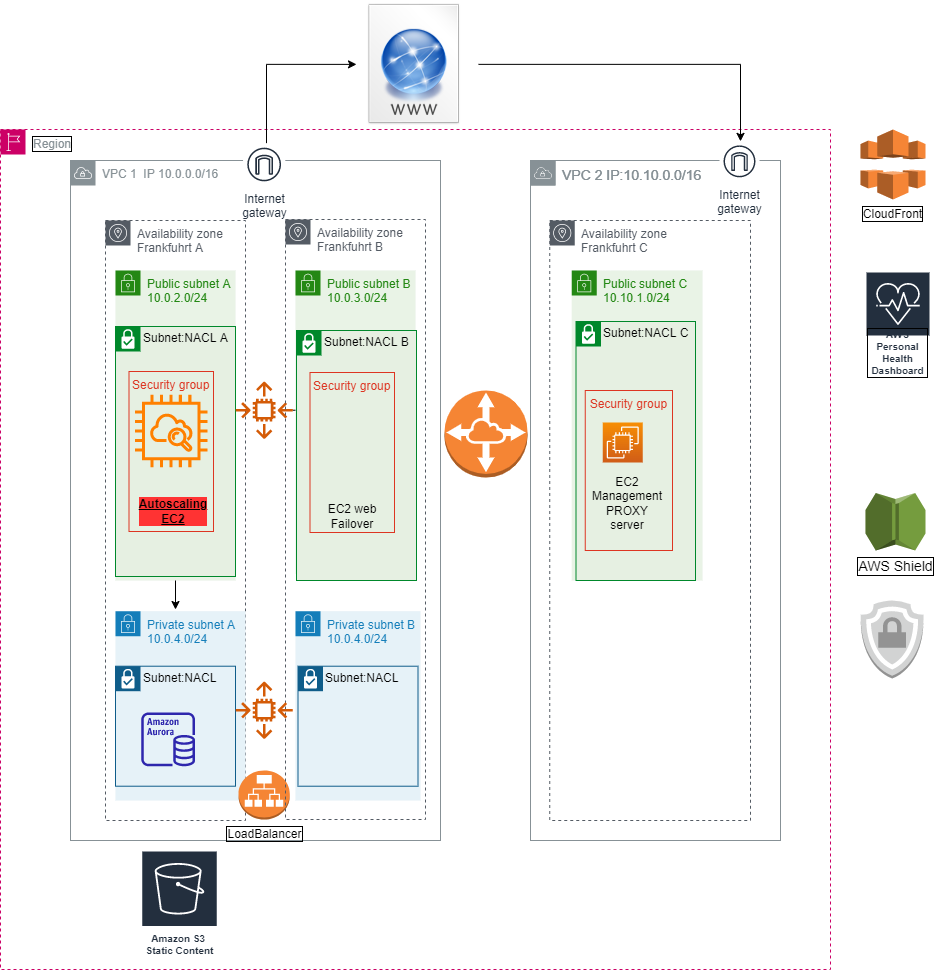

The diagram above was exported from draw.io. Its source (the exported page's mxGraphModel, read from the mxfile embedded in the PNG):
<mxGraphModel dx="1483" dy="1950" grid="1" gridSize="10" guides="1" tooltips="1" connect="1" arrows="1" fold="1" page="1" pageScale="1" pageWidth="827" pageHeight="1169" math="0" shadow="0">
  <root>
    <mxCell id="0" />
    <mxCell id="1" parent="0" />
    <mxCell id="3-Ja3zfgAtnqCm58jpz--130" value="&lt;font style=&quot;font-size: 14px&quot;&gt;VPC 2 IP:10.10.0.0/16&lt;/font&gt;" style="sketch=0;outlineConnect=0;gradientColor=none;html=1;whiteSpace=wrap;fontSize=12;fontStyle=0;shape=mxgraph.aws4.group;grIcon=mxgraph.aws4.group_vpc;strokeColor=#879196;fillColor=none;verticalAlign=top;align=left;spacingLeft=30;fontColor=#879196;dashed=0;" parent="1" vertex="1">
      <mxGeometry x="545" y="-710" width="250" height="680" as="geometry" />
    </mxCell>
    <mxCell id="3-Ja3zfgAtnqCm58jpz--77" value="Region" style="sketch=0;outlineConnect=0;gradientColor=none;html=1;whiteSpace=wrap;fontSize=12;fontStyle=0;shape=mxgraph.aws4.group;grIcon=mxgraph.aws4.group_region;strokeColor=#CC0066;fillColor=none;verticalAlign=top;align=left;spacingLeft=30;fontColor=#879196;dashed=1;labelBackgroundColor=none;labelBorderColor=#000000;" parent="1" vertex="1">
      <mxGeometry x="15" y="-741" width="830" height="840" as="geometry" />
    </mxCell>
    <mxCell id="3-Ja3zfgAtnqCm58jpz--3" value="VPC 1&amp;nbsp; IP 10.0.0.0/16&amp;nbsp;" style="sketch=0;outlineConnect=0;gradientColor=none;html=1;whiteSpace=wrap;fontSize=12;fontStyle=0;shape=mxgraph.aws4.group;grIcon=mxgraph.aws4.group_vpc;strokeColor=#879196;fillColor=none;verticalAlign=top;align=left;spacingLeft=30;fontColor=#879196;dashed=0;" parent="1" vertex="1">
      <mxGeometry x="85" y="-710" width="370" height="680" as="geometry" />
    </mxCell>
    <mxCell id="3-Ja3zfgAtnqCm58jpz--4" value="&lt;font style=&quot;font-size: 14px&quot;&gt;VPC 2 IP:10.10.0.0/16&lt;/font&gt;" style="sketch=0;outlineConnect=0;gradientColor=none;html=1;whiteSpace=wrap;fontSize=12;fontStyle=0;shape=mxgraph.aws4.group;grIcon=mxgraph.aws4.group_vpc;strokeColor=#879196;fillColor=none;verticalAlign=top;align=left;spacingLeft=30;fontColor=#879196;dashed=0;" parent="1" vertex="1">
      <mxGeometry x="545" y="-710" width="250" height="680" as="geometry" />
    </mxCell>
    <mxCell id="3-Ja3zfgAtnqCm58jpz--11" value="Availability zone&lt;br&gt;Frankfuhrt C" style="sketch=0;outlineConnect=0;gradientColor=none;html=1;whiteSpace=wrap;fontSize=12;fontStyle=0;shape=mxgraph.aws4.group;grIcon=mxgraph.aws4.group_availability_zone;strokeColor=#545B64;fillColor=none;verticalAlign=top;align=left;spacingLeft=30;fontColor=#545B64;dashed=1;" parent="1" vertex="1">
      <mxGeometry x="564.25" y="-650" width="200.75" height="600" as="geometry" />
    </mxCell>
    <mxCell id="3-Ja3zfgAtnqCm58jpz--13" value="" style="outlineConnect=0;dashed=0;verticalLabelPosition=bottom;verticalAlign=top;align=center;html=1;shape=mxgraph.aws3.vpc_peering;fillColor=#F58534;gradientColor=none;" parent="1" vertex="1">
      <mxGeometry x="459" y="-480" width="83" height="87" as="geometry" />
    </mxCell>
    <mxCell id="3-Ja3zfgAtnqCm58jpz--14" value="Amazon S3 &lt;br&gt;Static Content" style="sketch=0;outlineConnect=0;fontColor=#232F3E;gradientColor=none;strokeColor=#ffffff;fillColor=#232F3E;dashed=0;verticalLabelPosition=middle;verticalAlign=bottom;align=center;html=1;whiteSpace=wrap;fontSize=10;fontStyle=1;spacing=3;shape=mxgraph.aws4.productIcon;prIcon=mxgraph.aws4.s3;" parent="1" vertex="1">
      <mxGeometry x="155.75" y="-20" width="76.5" height="110" as="geometry" />
    </mxCell>
    <mxCell id="3-Ja3zfgAtnqCm58jpz--17" value="Public subnet C&lt;br&gt;10.10.1.0/24" style="points=[[0,0],[0.25,0],[0.5,0],[0.75,0],[1,0],[1,0.25],[1,0.5],[1,0.75],[1,1],[0.75,1],[0.5,1],[0.25,1],[0,1],[0,0.75],[0,0.5],[0,0.25]];outlineConnect=0;gradientColor=none;html=1;whiteSpace=wrap;fontSize=12;fontStyle=0;shape=mxgraph.aws4.group;grIcon=mxgraph.aws4.group_security_group;grStroke=0;strokeColor=#248814;fillColor=#E9F3E6;verticalAlign=top;align=left;spacingLeft=30;fontColor=#248814;dashed=0;" parent="1" vertex="1">
      <mxGeometry x="586.25" y="-600" width="130.75" height="310" as="geometry" />
    </mxCell>
    <mxCell id="3-Ja3zfgAtnqCm58jpz--23" value="Internet&#10;gateway" style="sketch=0;outlineConnect=0;fontColor=#232F3E;gradientColor=none;strokeColor=#232F3E;fillColor=#ffffff;dashed=0;verticalLabelPosition=bottom;verticalAlign=top;align=center;html=1;fontSize=12;fontStyle=0;aspect=fixed;shape=mxgraph.aws4.resourceIcon;resIcon=mxgraph.aws4.internet_gateway;" parent="1" vertex="1">
      <mxGeometry x="734" y="-729.13" width="40" height="40" as="geometry" />
    </mxCell>
    <mxCell id="3-Ja3zfgAtnqCm58jpz--32" value="Subnet:NACL C" style="shape=mxgraph.ibm.box;prType=subnet;fontStyle=0;verticalAlign=top;align=left;spacingLeft=32;spacingTop=4;fillColor=#E6F0E2;rounded=0;whiteSpace=wrap;html=1;strokeColor=#00882B;strokeWidth=1;dashed=0;container=1;spacing=-4;collapsible=0;expand=0;recursiveResize=0;" parent="1" vertex="1">
      <mxGeometry x="590.5" y="-549" width="119.5" height="259" as="geometry" />
    </mxCell>
    <mxCell id="3-Ja3zfgAtnqCm58jpz--54" value="EC2 Management PROXY server" style="text;html=1;strokeColor=none;fillColor=none;align=center;verticalAlign=middle;whiteSpace=wrap;rounded=0;" parent="3-Ja3zfgAtnqCm58jpz--32" vertex="1">
      <mxGeometry x="21.63" y="154.41" width="60" height="55.59" as="geometry" />
    </mxCell>
    <mxCell id="3-Ja3zfgAtnqCm58jpz--55" value="Security group" style="fillColor=none;strokeColor=#DD3522;verticalAlign=top;fontStyle=0;fontColor=#DD3522;" parent="3-Ja3zfgAtnqCm58jpz--32" vertex="1">
      <mxGeometry x="9.25" y="69" width="87.25" height="160" as="geometry" />
    </mxCell>
    <mxCell id="3-Ja3zfgAtnqCm58jpz--37" value="Availability zone&lt;br&gt;Frankfuhrt A" style="sketch=0;outlineConnect=0;gradientColor=none;html=1;whiteSpace=wrap;fontSize=12;fontStyle=0;shape=mxgraph.aws4.group;grIcon=mxgraph.aws4.group_availability_zone;strokeColor=#545B64;fillColor=none;verticalAlign=top;align=left;spacingLeft=30;fontColor=#545B64;dashed=1;" parent="1" vertex="1">
      <mxGeometry x="120" y="-650" width="140" height="600" as="geometry" />
    </mxCell>
    <mxCell id="3-Ja3zfgAtnqCm58jpz--38" value="Public subnet A&lt;br&gt;10.0.2.0/24" style="points=[[0,0],[0.25,0],[0.5,0],[0.75,0],[1,0],[1,0.25],[1,0.5],[1,0.75],[1,1],[0.75,1],[0.5,1],[0.25,1],[0,1],[0,0.75],[0,0.5],[0,0.25]];outlineConnect=0;gradientColor=none;html=1;whiteSpace=wrap;fontSize=12;fontStyle=0;shape=mxgraph.aws4.group;grIcon=mxgraph.aws4.group_security_group;grStroke=0;strokeColor=#248814;fillColor=#E9F3E6;verticalAlign=top;align=left;spacingLeft=30;fontColor=#248814;dashed=0;" parent="1" vertex="1">
      <mxGeometry x="130" y="-600" width="120" height="310" as="geometry" />
    </mxCell>
    <mxCell id="3-Ja3zfgAtnqCm58jpz--31" value="Subnet:NACL A" style="shape=mxgraph.ibm.box;prType=subnet;fontStyle=0;verticalAlign=top;align=left;spacingLeft=32;spacingTop=4;fillColor=#E6F0E2;rounded=0;whiteSpace=wrap;html=1;strokeColor=#00882B;strokeWidth=1;dashed=0;container=1;spacing=-4;collapsible=0;expand=0;recursiveResize=0;" parent="1" vertex="1">
      <mxGeometry x="130" y="-544" width="120" height="250" as="geometry" />
    </mxCell>
    <mxCell id="3-Ja3zfgAtnqCm58jpz--39" value="" style="sketch=0;outlineConnect=0;fontColor=#DD3522;gradientColor=none;fillColor=#FF8000;strokeColor=default;dashed=0;verticalLabelPosition=bottom;verticalAlign=top;align=center;html=1;fontSize=12;fontStyle=0;aspect=fixed;pointerEvents=1;shape=mxgraph.aws4.instance_with_cloudwatch2;fontFamily=Helvetica;strokeWidth=10;perimeterSpacing=8;" parent="3-Ja3zfgAtnqCm58jpz--31" vertex="1">
      <mxGeometry x="19.47999999999999" y="35.81" width="72.55" height="137.37" as="geometry" />
    </mxCell>
    <mxCell id="3-Ja3zfgAtnqCm58jpz--127" value="Security group" style="fillColor=none;strokeColor=#DD3522;verticalAlign=top;fontStyle=0;fontColor=#DD3522;" parent="3-Ja3zfgAtnqCm58jpz--31" vertex="1">
      <mxGeometry x="13.5" y="45" width="84.5" height="160" as="geometry" />
    </mxCell>
    <mxCell id="3-Ja3zfgAtnqCm58jpz--41" value="" style="edgeStyle=orthogonalEdgeStyle;rounded=0;orthogonalLoop=1;jettySize=auto;html=1;" parent="1" edge="1">
      <mxGeometry relative="1" as="geometry">
        <mxPoint x="190" y="-290" as="sourcePoint" />
        <mxPoint x="190" y="-261" as="targetPoint" />
      </mxGeometry>
    </mxCell>
    <mxCell id="3-Ja3zfgAtnqCm58jpz--53" value="&lt;b&gt;&lt;u&gt;Autoscaling EC2&lt;/u&gt;&lt;/b&gt;" style="text;html=1;strokeColor=none;fillColor=none;align=center;verticalAlign=middle;whiteSpace=wrap;rounded=0;labelBackgroundColor=#FF3333;" parent="1" vertex="1">
      <mxGeometry x="155.75" y="-377.59" width="64.25" height="37.59" as="geometry" />
    </mxCell>
    <mxCell id="3-Ja3zfgAtnqCm58jpz--74" value="Private subnet A&lt;br&gt;10.0.4.0/24" style="points=[[0,0],[0.25,0],[0.5,0],[0.75,0],[1,0],[1,0.25],[1,0.5],[1,0.75],[1,1],[0.75,1],[0.5,1],[0.25,1],[0,1],[0,0.75],[0,0.5],[0,0.25]];outlineConnect=0;gradientColor=none;whiteSpace=wrap;fontSize=12;fontStyle=0;shape=mxgraph.aws4.group;grIcon=mxgraph.aws4.group_security_group;grStroke=0;strokeColor=#147EBA;fillColor=#E6F2F8;verticalAlign=top;align=left;spacingLeft=30;fontColor=#147EBA;dashed=0;labelBorderColor=none;html=1;" parent="1" vertex="1">
      <mxGeometry x="130" y="-259.36" width="130" height="189.36" as="geometry" />
    </mxCell>
    <mxCell id="3-Ja3zfgAtnqCm58jpz--75" value="Subnet:NACL" style="shape=mxgraph.ibm.box;prType=subnet;fontStyle=0;verticalAlign=top;align=left;spacingLeft=32;spacingTop=4;fillColor=none;rounded=0;whiteSpace=wrap;html=1;strokeColor=#0F5D8A;strokeWidth=1;dashed=0;container=1;spacing=-4;collapsible=0;expand=0;recursiveResize=0;fontColor=#000000;labelBackgroundColor=none;" parent="1" vertex="1">
      <mxGeometry x="130" y="-204.29" width="120" height="120" as="geometry" />
    </mxCell>
    <mxCell id="3-Ja3zfgAtnqCm58jpz--72" value="" style="sketch=0;outlineConnect=0;fontColor=#232F3E;gradientColor=none;fillColor=#2E27AD;strokeColor=none;dashed=0;verticalLabelPosition=bottom;verticalAlign=top;align=center;html=1;fontSize=12;fontStyle=0;aspect=fixed;pointerEvents=1;shape=mxgraph.aws4.aurora_instance;" parent="3-Ja3zfgAtnqCm58jpz--75" vertex="1">
      <mxGeometry x="25.75" y="46.289999999999964" width="53.75" height="53.75" as="geometry" />
    </mxCell>
    <mxCell id="3-Ja3zfgAtnqCm58jpz--85" value="LoadBalancer" style="outlineConnect=0;dashed=0;verticalLabelPosition=bottom;verticalAlign=top;align=center;html=1;shape=mxgraph.aws3.application_load_balancer;fillColor=#F58534;gradientColor=none;labelBackgroundColor=none;labelBorderColor=#000000;fontColor=#000000;strokeColor=#CC0066;" parent="1" vertex="1">
      <mxGeometry x="253.03999999999996" y="-99.97000000000003" width="51.26" height="48.97" as="geometry" />
    </mxCell>
    <mxCell id="3-Ja3zfgAtnqCm58jpz--86" value="CloudFront" style="outlineConnect=0;dashed=0;verticalLabelPosition=bottom;verticalAlign=top;align=center;html=1;shape=mxgraph.aws3.cloudfront;fillColor=#F58536;gradientColor=none;labelBackgroundColor=none;labelBorderColor=#000000;fontColor=#000000;strokeColor=#CC0066;whiteSpace=wrap;" parent="1" vertex="1">
      <mxGeometry x="875" y="-741" width="65" height="70" as="geometry" />
    </mxCell>
    <mxCell id="3-Ja3zfgAtnqCm58jpz--88" value="" style="edgeStyle=orthogonalEdgeStyle;rounded=0;orthogonalLoop=1;jettySize=auto;html=1;fontColor=#000000;" parent="1" source="3-Ja3zfgAtnqCm58jpz--87" target="3-Ja3zfgAtnqCm58jpz--23" edge="1">
      <mxGeometry relative="1" as="geometry">
        <Array as="points">
          <mxPoint x="755" y="-806" />
        </Array>
      </mxGeometry>
    </mxCell>
    <mxCell id="3-Ja3zfgAtnqCm58jpz--87" value="" style="shape=image;html=1;verticalAlign=top;verticalLabelPosition=bottom;labelBackgroundColor=#ffffff;imageAspect=0;aspect=fixed;image=https://cdn1.iconfinder.com/data/icons/Futurosoft%20Icons%200.5.2/128x128/filesystems/www.png;labelBorderColor=#000000;fontColor=#000000;strokeColor=#CC0066;fillColor=none;" parent="1" vertex="1">
      <mxGeometry x="365" y="-870.12" width="128" height="128" as="geometry" />
    </mxCell>
    <mxCell id="3-Ja3zfgAtnqCm58jpz--119" style="edgeStyle=orthogonalEdgeStyle;rounded=0;orthogonalLoop=1;jettySize=auto;html=1;fontColor=#000000;entryX=0;entryY=0.5;entryDx=0;entryDy=0;" parent="1" source="3-Ja3zfgAtnqCm58jpz--102" edge="1">
      <mxGeometry relative="1" as="geometry">
        <mxPoint x="371" y="-806.1200000000001" as="targetPoint" />
        <mxPoint x="281" y="-752.25" as="sourcePoint" />
        <Array as="points">
          <mxPoint x="281" y="-806" />
        </Array>
      </mxGeometry>
    </mxCell>
    <mxCell id="3-Ja3zfgAtnqCm58jpz--102" value="Internet&#10;gateway" style="sketch=0;outlineConnect=0;fontColor=#232F3E;gradientColor=none;strokeColor=#232F3E;fillColor=#ffffff;dashed=0;verticalLabelPosition=bottom;verticalAlign=top;align=center;html=1;fontSize=12;fontStyle=0;aspect=fixed;shape=mxgraph.aws4.resourceIcon;resIcon=mxgraph.aws4.internet_gateway;" parent="1" vertex="1">
      <mxGeometry x="257.55" y="-727.13" width="42.25" height="42.25" as="geometry" />
    </mxCell>
    <mxCell id="3-Ja3zfgAtnqCm58jpz--113" value="" style="edgeStyle=orthogonalEdgeStyle;rounded=0;orthogonalLoop=1;jettySize=auto;html=1;fontColor=#000000;" parent="1" source="3-Ja3zfgAtnqCm58jpz--105" target="3-Ja3zfgAtnqCm58jpz--109" edge="1">
      <mxGeometry relative="1" as="geometry" />
    </mxCell>
    <mxCell id="3-Ja3zfgAtnqCm58jpz--105" value="" style="sketch=0;outlineConnect=0;fontColor=#232F3E;gradientColor=none;fillColor=#D45B07;strokeColor=none;dashed=0;verticalLabelPosition=bottom;verticalAlign=top;align=center;html=1;fontSize=12;fontStyle=0;aspect=fixed;pointerEvents=1;shape=mxgraph.aws4.auto_scaling2;labelBackgroundColor=none;labelBorderColor=#000000;" parent="1" vertex="1">
      <mxGeometry x="250" y="-489" width="57.35" height="57.35" as="geometry" />
    </mxCell>
    <mxCell id="3-Ja3zfgAtnqCm58jpz--108" value="Availability zone&lt;br&gt;Frankfuhrt B" style="sketch=0;outlineConnect=0;gradientColor=none;html=1;whiteSpace=wrap;fontSize=12;fontStyle=0;shape=mxgraph.aws4.group;grIcon=mxgraph.aws4.group_availability_zone;strokeColor=#545B64;fillColor=none;verticalAlign=top;align=left;spacingLeft=30;fontColor=#545B64;dashed=1;" parent="1" vertex="1">
      <mxGeometry x="300" y="-651" width="140" height="600" as="geometry" />
    </mxCell>
    <mxCell id="3-Ja3zfgAtnqCm58jpz--109" value="Public subnet B&lt;br&gt;10.0.3.0/24" style="points=[[0,0],[0.25,0],[0.5,0],[0.75,0],[1,0],[1,0.25],[1,0.5],[1,0.75],[1,1],[0.75,1],[0.5,1],[0.25,1],[0,1],[0,0.75],[0,0.5],[0,0.25]];outlineConnect=0;gradientColor=none;html=1;whiteSpace=wrap;fontSize=12;fontStyle=0;shape=mxgraph.aws4.group;grIcon=mxgraph.aws4.group_security_group;grStroke=0;strokeColor=#248814;fillColor=#E9F3E6;verticalAlign=top;align=left;spacingLeft=30;fontColor=#248814;dashed=0;" parent="1" vertex="1">
      <mxGeometry x="310" y="-600" width="120" height="303" as="geometry" />
    </mxCell>
    <mxCell id="3-Ja3zfgAtnqCm58jpz--114" value="Subnet:NACL B" style="shape=mxgraph.ibm.box;prType=subnet;fontStyle=0;verticalAlign=top;align=left;spacingLeft=32;spacingTop=4;fillColor=#E6F0E2;rounded=0;whiteSpace=wrap;html=1;strokeColor=#00882B;strokeWidth=1;dashed=0;container=1;spacing=-4;collapsible=0;expand=0;recursiveResize=0;" parent="1" vertex="1">
      <mxGeometry x="311" y="-540" width="120" height="250" as="geometry" />
    </mxCell>
    <mxCell id="3-Ja3zfgAtnqCm58jpz--115" value="Security group" style="fillColor=none;strokeColor=#DD3522;verticalAlign=top;fontStyle=0;fontColor=#DD3522;" parent="1" vertex="1">
      <mxGeometry x="324.5" y="-498" width="84.5" height="160" as="geometry" />
    </mxCell>
    <mxCell id="3-Ja3zfgAtnqCm58jpz--117" value="EC2 web Failover" style="text;html=1;strokeColor=none;fillColor=none;align=center;verticalAlign=middle;whiteSpace=wrap;rounded=0;" parent="1" vertex="1">
      <mxGeometry x="336.75" y="-368.59" width="60" height="30" as="geometry" />
    </mxCell>
    <mxCell id="3-Ja3zfgAtnqCm58jpz--118" value="AWS Personal Health Dashboard" style="sketch=0;outlineConnect=0;fontColor=#232F3E;gradientColor=none;strokeColor=#ffffff;fillColor=#232F3E;dashed=0;verticalLabelPosition=middle;verticalAlign=bottom;align=center;html=1;whiteSpace=wrap;fontSize=10;fontStyle=1;spacing=3;shape=mxgraph.aws4.productIcon;prIcon=mxgraph.aws4.personal_health_dashboard;labelBackgroundColor=none;labelBorderColor=#000000;" parent="1" vertex="1">
      <mxGeometry x="880" y="-599" width="65" height="110" as="geometry" />
    </mxCell>
    <mxCell id="3-Ja3zfgAtnqCm58jpz--120" style="edgeStyle=orthogonalEdgeStyle;shape=link;rounded=0;orthogonalLoop=1;jettySize=auto;html=1;exitX=0.5;exitY=1;exitDx=0;exitDy=0;fontColor=#000000;" parent="1" edge="1">
      <mxGeometry relative="1" as="geometry">
        <mxPoint x="885.25" y="-84.28999999999996" as="sourcePoint" />
        <mxPoint x="885.25" y="-84.28999999999996" as="targetPoint" />
      </mxGeometry>
    </mxCell>
    <mxCell id="3-Ja3zfgAtnqCm58jpz--122" value="" style="sketch=0;outlineConnect=0;fontColor=#232F3E;gradientColor=none;fillColor=#D45B07;strokeColor=none;dashed=0;verticalLabelPosition=bottom;verticalAlign=top;align=center;html=1;fontSize=12;fontStyle=0;aspect=fixed;pointerEvents=1;shape=mxgraph.aws4.auto_scaling2;labelBackgroundColor=none;labelBorderColor=#000000;" parent="1" vertex="1">
      <mxGeometry x="250" y="-189" width="57.35" height="57.35" as="geometry" />
    </mxCell>
    <mxCell id="3-Ja3zfgAtnqCm58jpz--123" value="Private subnet B&lt;br&gt;10.0.4.0/24" style="points=[[0,0],[0.25,0],[0.5,0],[0.75,0],[1,0],[1,0.25],[1,0.5],[1,0.75],[1,1],[0.75,1],[0.5,1],[0.25,1],[0,1],[0,0.75],[0,0.5],[0,0.25]];outlineConnect=0;gradientColor=none;whiteSpace=wrap;fontSize=12;fontStyle=0;shape=mxgraph.aws4.group;grIcon=mxgraph.aws4.group_security_group;grStroke=0;strokeColor=#147EBA;fillColor=#E6F2F8;verticalAlign=top;align=left;spacingLeft=30;fontColor=#147EBA;dashed=0;labelBorderColor=none;html=1;" parent="1" vertex="1">
      <mxGeometry x="310" y="-259.36" width="125" height="189.36" as="geometry" />
    </mxCell>
    <mxCell id="3-Ja3zfgAtnqCm58jpz--125" value="Subnet:NACL" style="shape=mxgraph.ibm.box;prType=subnet;fontStyle=0;verticalAlign=top;align=left;spacingLeft=32;spacingTop=4;fillColor=none;rounded=0;whiteSpace=wrap;html=1;strokeColor=#0F5D8A;strokeWidth=1;dashed=0;container=1;spacing=-4;collapsible=0;expand=0;recursiveResize=0;fontColor=#000000;labelBackgroundColor=none;" parent="1" vertex="1">
      <mxGeometry x="312.5" y="-204.29" width="120" height="120" as="geometry" />
    </mxCell>
    <mxCell id="3-Ja3zfgAtnqCm58jpz--132" value="AWS Shield" style="outlineConnect=0;dashed=0;verticalLabelPosition=bottom;verticalAlign=top;align=center;html=1;shape=mxgraph.aws3.shield;fillColor=#759C3E;gradientColor=none;labelBackgroundColor=none;labelBorderColor=default;fontSize=14;fontColor=#000000;strokeColor=default;strokeWidth=10;" parent="1" vertex="1">
      <mxGeometry x="880" y="-377.59" width="60" height="57.59" as="geometry" />
    </mxCell>
    <mxCell id="3-Ja3zfgAtnqCm58jpz--133" value="" style="sketch=0;points=[[0,0,0],[0.25,0,0],[0.5,0,0],[0.75,0,0],[1,0,0],[0,1,0],[0.25,1,0],[0.5,1,0],[0.75,1,0],[1,1,0],[0,0.25,0],[0,0.5,0],[0,0.75,0],[1,0.25,0],[1,0.5,0],[1,0.75,0]];outlineConnect=0;fontColor=#232F3E;gradientColor=#F78E04;gradientDirection=north;fillColor=#D05C17;strokeColor=#ffffff;dashed=0;verticalLabelPosition=bottom;verticalAlign=top;align=center;html=1;fontSize=12;fontStyle=0;aspect=fixed;shape=mxgraph.aws4.resourceIcon;resIcon=mxgraph.aws4.ec2;" parent="1" vertex="1">
      <mxGeometry x="617.25" y="-448.00000000000006" width="40" height="40" as="geometry" />
    </mxCell>
    <mxCell id="gqhG3QvQxPsCFiv3sDF0-2" value="" style="outlineConnect=0;dashed=0;verticalLabelPosition=bottom;verticalAlign=top;align=center;html=1;shape=mxgraph.aws3.ssl_padlock;fillColor=#D2D3D3;gradientColor=none;" vertex="1" parent="1">
      <mxGeometry x="875" y="-270" width="63" height="78" as="geometry" />
    </mxCell>
  </root>
</mxGraphModel>